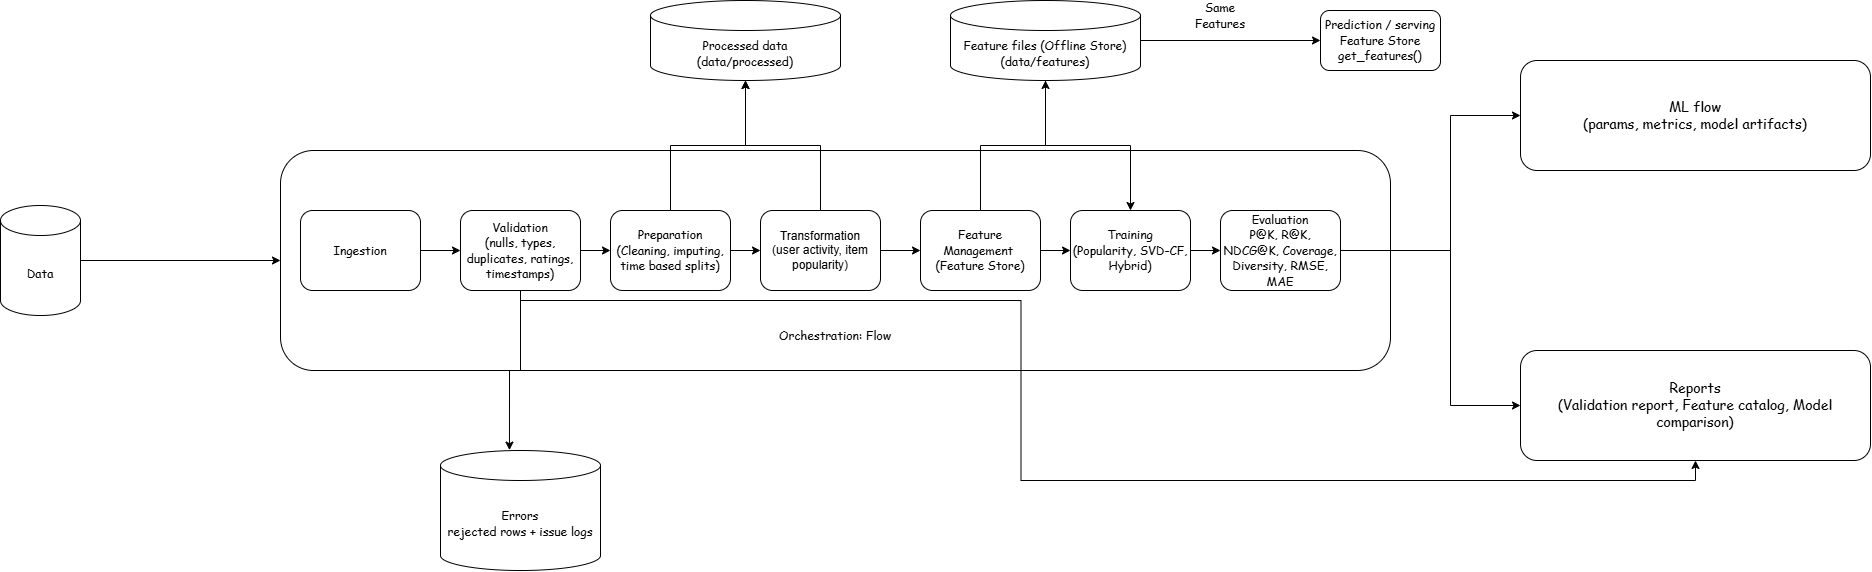

The diagram above was exported from draw.io. Its source (the exported page's mxGraphModel, read from the mxfile embedded in the PNG):
<mxGraphModel dx="1548" dy="1102" grid="1" gridSize="10" guides="1" tooltips="1" connect="1" arrows="1" fold="1" page="1" pageScale="1" pageWidth="850" pageHeight="1100" math="0" shadow="0">
  <root>
    <mxCell id="0" />
    <mxCell id="1" parent="0" />
    <mxCell id="bklFogyvxAMQ0wsOTbUZ-19" edge="1" parent="1" source="bklFogyvxAMQ0wsOTbUZ-1" style="edgeStyle=orthogonalEdgeStyle;rounded=0;orthogonalLoop=1;jettySize=auto;html=1;entryX=0;entryY=0.5;entryDx=0;entryDy=0;defaultLabelBackgroundColor=page;" target="bklFogyvxAMQ0wsOTbUZ-3">
      <mxGeometry relative="1" as="geometry" />
    </mxCell>
    <mxCell id="bklFogyvxAMQ0wsOTbUZ-1" parent="1" style="shape=cylinder3;whiteSpace=wrap;html=1;boundedLbl=1;backgroundOutline=1;size=15;" value="&lt;font face=&quot;Comic Sans MS&quot;&gt;Data&lt;/font&gt;" vertex="1">
      <mxGeometry height="110" width="80" x="110" y="255" as="geometry" />
    </mxCell>
    <mxCell id="bklFogyvxAMQ0wsOTbUZ-18" connectable="0" parent="1" style="group" value="" vertex="1">
      <mxGeometry height="220" width="1110" x="390" y="200" as="geometry" />
    </mxCell>
    <mxCell id="bklFogyvxAMQ0wsOTbUZ-3" parent="bklFogyvxAMQ0wsOTbUZ-18" style="rounded=1;whiteSpace=wrap;html=1;roundedPerimeter=1;" value="" vertex="1">
      <mxGeometry height="220" width="1110" as="geometry" />
    </mxCell>
    <mxCell id="bklFogyvxAMQ0wsOTbUZ-11" edge="1" parent="bklFogyvxAMQ0wsOTbUZ-18" source="bklFogyvxAMQ0wsOTbUZ-4" style="edgeStyle=orthogonalEdgeStyle;rounded=0;orthogonalLoop=1;jettySize=auto;html=1;entryX=0;entryY=0.5;entryDx=0;entryDy=0;defaultLabelBackgroundColor=page;" target="bklFogyvxAMQ0wsOTbUZ-5">
      <mxGeometry relative="1" as="geometry" />
    </mxCell>
    <mxCell id="bklFogyvxAMQ0wsOTbUZ-4" parent="bklFogyvxAMQ0wsOTbUZ-18" style="rounded=1;whiteSpace=wrap;html=1;roundedPerimeter=1;" value="&lt;font face=&quot;Comic Sans MS&quot;&gt;Ingestion&lt;/font&gt;" vertex="1">
      <mxGeometry height="80" width="120" x="20" y="60" as="geometry" />
    </mxCell>
    <mxCell id="bklFogyvxAMQ0wsOTbUZ-17" edge="1" parent="bklFogyvxAMQ0wsOTbUZ-18" source="bklFogyvxAMQ0wsOTbUZ-5" style="edgeStyle=orthogonalEdgeStyle;rounded=0;orthogonalLoop=1;jettySize=auto;html=1;entryX=0;entryY=0.5;entryDx=0;entryDy=0;defaultLabelBackgroundColor=page;" target="bklFogyvxAMQ0wsOTbUZ-6">
      <mxGeometry relative="1" as="geometry" />
    </mxCell>
    <mxCell id="bklFogyvxAMQ0wsOTbUZ-5" parent="bklFogyvxAMQ0wsOTbUZ-18" style="rounded=1;whiteSpace=wrap;html=1;roundedPerimeter=1;" value="&lt;font face=&quot;Comic Sans MS&quot;&gt;Validation&lt;br&gt;(nulls, types, duplicates, ratings, timestamps)&lt;/font&gt;" vertex="1">
      <mxGeometry height="80" width="120" x="180" y="60" as="geometry" />
    </mxCell>
    <mxCell id="bklFogyvxAMQ0wsOTbUZ-13" edge="1" parent="bklFogyvxAMQ0wsOTbUZ-18" source="bklFogyvxAMQ0wsOTbUZ-6" style="edgeStyle=orthogonalEdgeStyle;rounded=0;orthogonalLoop=1;jettySize=auto;html=1;entryX=0;entryY=0.5;entryDx=0;entryDy=0;defaultLabelBackgroundColor=page;" target="bklFogyvxAMQ0wsOTbUZ-7">
      <mxGeometry relative="1" as="geometry" />
    </mxCell>
    <mxCell id="bklFogyvxAMQ0wsOTbUZ-6" parent="bklFogyvxAMQ0wsOTbUZ-18" style="rounded=1;whiteSpace=wrap;html=1;roundedPerimeter=1;" value="&lt;font face=&quot;Comic Sans MS&quot;&gt;Preparation&lt;br&gt;(Cleaning, imputing, time based splits)&lt;/font&gt;" vertex="1">
      <mxGeometry height="80" width="120" x="330" y="60" as="geometry" />
    </mxCell>
    <mxCell id="bklFogyvxAMQ0wsOTbUZ-14" edge="1" parent="bklFogyvxAMQ0wsOTbUZ-18" source="bklFogyvxAMQ0wsOTbUZ-7" style="edgeStyle=orthogonalEdgeStyle;rounded=0;orthogonalLoop=1;jettySize=auto;html=1;entryX=0;entryY=0.5;entryDx=0;entryDy=0;defaultLabelBackgroundColor=page;" target="bklFogyvxAMQ0wsOTbUZ-8">
      <mxGeometry relative="1" as="geometry" />
    </mxCell>
    <mxCell id="bklFogyvxAMQ0wsOTbUZ-7" parent="bklFogyvxAMQ0wsOTbUZ-18" style="rounded=1;whiteSpace=wrap;html=1;roundedPerimeter=1;" value="Transformation&lt;br&gt;(user activity, item popularity)" vertex="1">
      <mxGeometry height="80" width="120" x="480" y="60" as="geometry" />
    </mxCell>
    <mxCell id="bklFogyvxAMQ0wsOTbUZ-15" edge="1" parent="bklFogyvxAMQ0wsOTbUZ-18" source="bklFogyvxAMQ0wsOTbUZ-8" style="edgeStyle=orthogonalEdgeStyle;rounded=0;orthogonalLoop=1;jettySize=auto;html=1;entryX=0;entryY=0.5;entryDx=0;entryDy=0;defaultLabelBackgroundColor=page;" target="bklFogyvxAMQ0wsOTbUZ-9">
      <mxGeometry relative="1" as="geometry" />
    </mxCell>
    <mxCell id="bklFogyvxAMQ0wsOTbUZ-8" parent="bklFogyvxAMQ0wsOTbUZ-18" style="rounded=1;whiteSpace=wrap;html=1;roundedPerimeter=1;" value="&lt;font face=&quot;Comic Sans MS&quot;&gt;Feature Management&amp;nbsp;&lt;br&gt;(Feature Store)&lt;/font&gt;" vertex="1">
      <mxGeometry height="80" width="120" x="640" y="60" as="geometry" />
    </mxCell>
    <mxCell id="bklFogyvxAMQ0wsOTbUZ-16" edge="1" parent="bklFogyvxAMQ0wsOTbUZ-18" source="bklFogyvxAMQ0wsOTbUZ-9" style="edgeStyle=orthogonalEdgeStyle;rounded=0;orthogonalLoop=1;jettySize=auto;html=1;entryX=0;entryY=0.5;entryDx=0;entryDy=0;defaultLabelBackgroundColor=page;" target="bklFogyvxAMQ0wsOTbUZ-10">
      <mxGeometry relative="1" as="geometry" />
    </mxCell>
    <mxCell id="bklFogyvxAMQ0wsOTbUZ-9" parent="bklFogyvxAMQ0wsOTbUZ-18" style="rounded=1;whiteSpace=wrap;html=1;roundedPerimeter=1;" value="&lt;font face=&quot;Comic Sans MS&quot;&gt;Training&lt;br&gt;(Popularity, SVD-CF, Hybrid)&lt;/font&gt;" vertex="1">
      <mxGeometry height="80" width="120" x="790" y="60" as="geometry" />
    </mxCell>
    <mxCell id="bklFogyvxAMQ0wsOTbUZ-10" parent="bklFogyvxAMQ0wsOTbUZ-18" style="rounded=1;whiteSpace=wrap;html=1;roundedPerimeter=1;" value="&lt;font face=&quot;Comic Sans MS&quot;&gt;Evaluation&lt;br&gt;P@K, R@K, NDCG@K, Coverage, Diversity, RMSE, MAE&lt;/font&gt;" vertex="1">
      <mxGeometry height="80" width="120" x="940" y="60" as="geometry" />
    </mxCell>
    <mxCell id="bklFogyvxAMQ0wsOTbUZ-22" parent="bklFogyvxAMQ0wsOTbUZ-18" style="text;html=1;whiteSpace=wrap;strokeColor=none;fillColor=none;align=center;verticalAlign=middle;rounded=0;" value="&lt;font face=&quot;Comic Sans MS&quot;&gt;Orchestration: Flow&lt;/font&gt;" vertex="1">
      <mxGeometry height="30" width="270" x="420" y="170" as="geometry" />
    </mxCell>
    <mxCell id="bklFogyvxAMQ0wsOTbUZ-20" parent="1" style="shape=cylinder3;whiteSpace=wrap;html=1;boundedLbl=1;backgroundOutline=1;size=15;" value="&lt;font face=&quot;Comic Sans MS&quot;&gt;Errors&lt;br&gt;rejected rows + issue logs&lt;/font&gt;" vertex="1">
      <mxGeometry height="120" width="160" x="550" y="500" as="geometry" />
    </mxCell>
    <mxCell id="bklFogyvxAMQ0wsOTbUZ-21" edge="1" parent="1" source="bklFogyvxAMQ0wsOTbUZ-5" style="edgeStyle=orthogonalEdgeStyle;rounded=0;orthogonalLoop=1;jettySize=auto;html=1;entryX=0.431;entryY=-0.003;entryDx=0;entryDy=0;entryPerimeter=0;defaultLabelBackgroundColor=page;" target="bklFogyvxAMQ0wsOTbUZ-20">
      <mxGeometry relative="1" as="geometry" />
    </mxCell>
    <mxCell id="bklFogyvxAMQ0wsOTbUZ-23" parent="1" style="rounded=1;whiteSpace=wrap;html=1;roundedPerimeter=1;" value="&lt;font face=&quot;Comic Sans MS&quot; style=&quot;font-size: 14px;&quot;&gt;ML flow&lt;br&gt;(params, metrics, model artifacts)&lt;/font&gt;" vertex="1">
      <mxGeometry height="110" width="350" x="1630" y="110" as="geometry" />
    </mxCell>
    <mxCell id="bklFogyvxAMQ0wsOTbUZ-24" parent="1" style="rounded=1;whiteSpace=wrap;html=1;roundedPerimeter=1;" value="&lt;span style=&quot;font-family: &amp;quot;Comic Sans MS&amp;quot;; font-size: 14px;&quot;&gt;Reports&lt;/span&gt;&lt;br style=&quot;font-family: &amp;quot;Comic Sans MS&amp;quot;; font-size: 14px;&quot;&gt;&lt;span style=&quot;font-family: &amp;quot;Comic Sans MS&amp;quot;; font-size: 14px;&quot;&gt;(Validation report, Feature catalog, Model comparison)&lt;/span&gt;" vertex="1">
      <mxGeometry height="110" width="350" x="1630" y="400" as="geometry" />
    </mxCell>
    <mxCell id="bklFogyvxAMQ0wsOTbUZ-25" edge="1" parent="1" source="bklFogyvxAMQ0wsOTbUZ-10" style="edgeStyle=orthogonalEdgeStyle;rounded=0;orthogonalLoop=1;jettySize=auto;html=1;entryX=0;entryY=0.5;entryDx=0;entryDy=0;defaultLabelBackgroundColor=page;" target="bklFogyvxAMQ0wsOTbUZ-23">
      <mxGeometry relative="1" as="geometry">
        <Array as="points">
          <mxPoint x="1560" y="300" />
          <mxPoint x="1560" y="165" />
        </Array>
      </mxGeometry>
    </mxCell>
    <mxCell id="bklFogyvxAMQ0wsOTbUZ-26" edge="1" parent="1" source="bklFogyvxAMQ0wsOTbUZ-10" style="edgeStyle=orthogonalEdgeStyle;rounded=0;orthogonalLoop=1;jettySize=auto;html=1;entryX=0;entryY=0.5;entryDx=0;entryDy=0;defaultLabelBackgroundColor=page;" target="bklFogyvxAMQ0wsOTbUZ-24">
      <mxGeometry relative="1" as="geometry">
        <Array as="points">
          <mxPoint x="1560" y="300" />
          <mxPoint x="1560" y="455" />
        </Array>
      </mxGeometry>
    </mxCell>
    <mxCell id="bklFogyvxAMQ0wsOTbUZ-29" edge="1" parent="1" style="edgeStyle=orthogonalEdgeStyle;rounded=0;orthogonalLoop=1;jettySize=auto;html=1;entryX=0.5;entryY=1;entryDx=0;entryDy=0;defaultLabelBackgroundColor=page;" target="bklFogyvxAMQ0wsOTbUZ-24">
      <mxGeometry relative="1" x="0.0297" as="geometry">
        <mxPoint x="630" y="350" as="sourcePoint" />
        <mxPoint x="1792.5" y="880" as="targetPoint" />
      </mxGeometry>
    </mxCell>
    <mxCell id="bklFogyvxAMQ0wsOTbUZ-35" edge="1" parent="1" source="bklFogyvxAMQ0wsOTbUZ-30" style="edgeStyle=orthogonalEdgeStyle;rounded=0;orthogonalLoop=1;jettySize=auto;html=1;entryX=0.5;entryY=0;entryDx=0;entryDy=0;defaultLabelBackgroundColor=page;" target="bklFogyvxAMQ0wsOTbUZ-9">
      <mxGeometry relative="1" as="geometry" />
    </mxCell>
    <mxCell id="bklFogyvxAMQ0wsOTbUZ-37" edge="1" parent="1" source="bklFogyvxAMQ0wsOTbUZ-30" style="edgeStyle=orthogonalEdgeStyle;rounded=0;orthogonalLoop=1;jettySize=auto;html=1;defaultLabelBackgroundColor=page;" target="bklFogyvxAMQ0wsOTbUZ-36">
      <mxGeometry relative="1" as="geometry" />
    </mxCell>
    <mxCell id="bklFogyvxAMQ0wsOTbUZ-30" parent="1" style="shape=cylinder3;whiteSpace=wrap;html=1;boundedLbl=1;backgroundOutline=1;size=15;" value="&lt;font face=&quot;Comic Sans MS&quot;&gt;Feature files (Offline Store)&lt;br&gt;(data/features)&lt;/font&gt;" vertex="1">
      <mxGeometry height="80" width="190" x="1060" y="50" as="geometry" />
    </mxCell>
    <mxCell id="bklFogyvxAMQ0wsOTbUZ-31" parent="1" style="shape=cylinder3;whiteSpace=wrap;html=1;boundedLbl=1;backgroundOutline=1;size=15;" value="&lt;font face=&quot;Comic Sans MS&quot;&gt;Processed data&lt;br&gt;(data/processed)&lt;/font&gt;" vertex="1">
      <mxGeometry height="80" width="190" x="760" y="50" as="geometry" />
    </mxCell>
    <mxCell id="bklFogyvxAMQ0wsOTbUZ-32" edge="1" parent="1" source="bklFogyvxAMQ0wsOTbUZ-6" style="edgeStyle=orthogonalEdgeStyle;rounded=0;orthogonalLoop=1;jettySize=auto;html=1;exitX=0.5;exitY=0;exitDx=0;exitDy=0;entryX=0.5;entryY=1;entryDx=0;entryDy=0;entryPerimeter=0;defaultLabelBackgroundColor=page;" target="bklFogyvxAMQ0wsOTbUZ-31">
      <mxGeometry relative="1" as="geometry" />
    </mxCell>
    <mxCell id="bklFogyvxAMQ0wsOTbUZ-33" edge="1" parent="1" source="bklFogyvxAMQ0wsOTbUZ-7" style="edgeStyle=orthogonalEdgeStyle;rounded=0;orthogonalLoop=1;jettySize=auto;html=1;exitX=0.5;exitY=0;exitDx=0;exitDy=0;entryX=0.5;entryY=1;entryDx=0;entryDy=0;entryPerimeter=0;defaultLabelBackgroundColor=page;" target="bklFogyvxAMQ0wsOTbUZ-31">
      <mxGeometry relative="1" as="geometry" />
    </mxCell>
    <mxCell id="bklFogyvxAMQ0wsOTbUZ-34" edge="1" parent="1" source="bklFogyvxAMQ0wsOTbUZ-8" style="edgeStyle=orthogonalEdgeStyle;rounded=0;orthogonalLoop=1;jettySize=auto;html=1;entryX=0.5;entryY=1;entryDx=0;entryDy=0;entryPerimeter=0;defaultLabelBackgroundColor=page;" target="bklFogyvxAMQ0wsOTbUZ-30">
      <mxGeometry relative="1" as="geometry" />
    </mxCell>
    <mxCell id="bklFogyvxAMQ0wsOTbUZ-36" parent="1" style="rounded=1;whiteSpace=wrap;html=1;roundedPerimeter=1;" value="&lt;font face=&quot;Comic Sans MS&quot;&gt;Prediction / serving&lt;br&gt;Feature Store get_features()&lt;/font&gt;" vertex="1">
      <mxGeometry height="60" width="120" x="1430" y="60" as="geometry" />
    </mxCell>
    <mxCell id="bklFogyvxAMQ0wsOTbUZ-38" parent="1" style="text;html=1;whiteSpace=wrap;strokeColor=none;fillColor=none;align=center;verticalAlign=middle;rounded=0;" value="&lt;font face=&quot;Comic Sans MS&quot;&gt;Same Features&lt;/font&gt;" vertex="1">
      <mxGeometry height="30" width="60" x="1300" y="50" as="geometry" />
    </mxCell>
  </root>
</mxGraphModel>